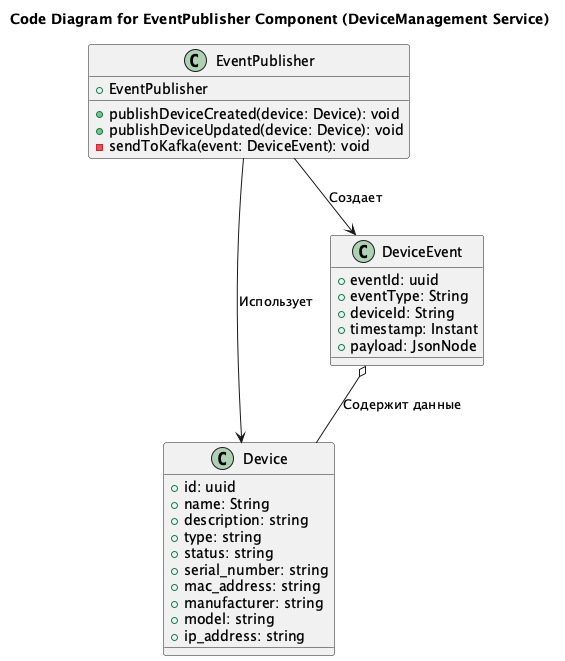

The diagram above was rendered by PlantUML. Its source (embedded in the PNG):
@startuml

title Code Diagram for EventPublisher Component (DeviceManagement Service)

class EventPublisher {
  + EventPublisher
  + {method} publishDeviceCreated(device: Device): void
  + {method} publishDeviceUpdated(device: Device): void
  - {method} sendToKafka(event: DeviceEvent): void
}

class Device {
  + id: uuid
  + name: String
  + description: string
  + type: string
  + status: string
  + serial_number: string
  + mac_address: string
  + manufacturer: string
  + model: string
  + ip_address: string
}

class DeviceEvent {
  + eventId: uuid
  + eventType: String
  + deviceId: String
  + timestamp: Instant
  + payload: JsonNode
}

EventPublisher --> Device: "Использует"
EventPublisher --> DeviceEvent: "Создает"
DeviceEvent o-- Device: "Содержит данные"

@enduml